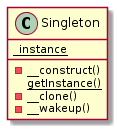

The diagram above was rendered by PlantUML. Its source (embedded in the PNG):
@startuml
class Singleton {
    {static} _instance
    - __construct()
    {static} getInstance()
    - __clone()
    - __wakeup()
}
@enduml